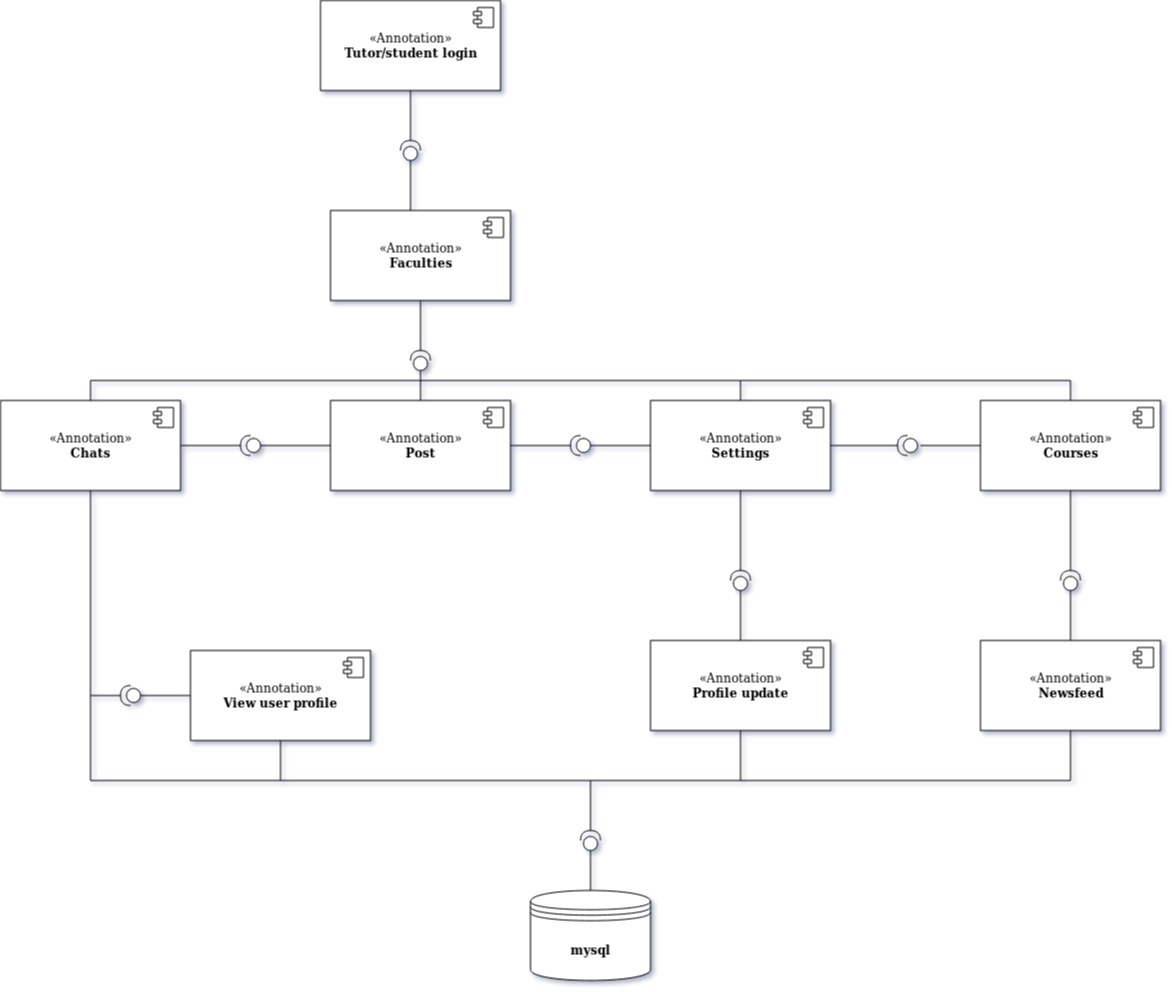

The diagram above was exported from draw.io. Its source (the exported page's mxGraphModel, read from the mxfile embedded in the PNG):
<mxGraphModel dx="1628" dy="464" grid="1" gridSize="10" guides="1" tooltips="1" connect="1" arrows="1" fold="1" page="1" pageScale="1" pageWidth="827" pageHeight="1169" math="0" shadow="1">
  <root>
    <mxCell id="0" />
    <mxCell id="1" parent="0" />
    <mxCell id="2FSID3qwfWjKybohTjHW-1" value="«Annotation»&lt;br&gt;&lt;b&gt;Tutor/student login&lt;/b&gt;" style="html=1;dropTarget=0;" vertex="1" parent="1">
      <mxGeometry x="230" y="30" width="180" height="90" as="geometry" />
    </mxCell>
    <mxCell id="2FSID3qwfWjKybohTjHW-2" value="" style="shape=component;jettyWidth=8;jettyHeight=4;" vertex="1" parent="2FSID3qwfWjKybohTjHW-1">
      <mxGeometry x="1" width="20" height="20" relative="1" as="geometry">
        <mxPoint x="-27" y="7" as="offset" />
      </mxGeometry>
    </mxCell>
    <mxCell id="2FSID3qwfWjKybohTjHW-3" value="«Annotation»&lt;br&gt;&lt;b&gt;Faculties&lt;/b&gt;" style="html=1;dropTarget=0;" vertex="1" parent="1">
      <mxGeometry x="240" y="240" width="180" height="90" as="geometry" />
    </mxCell>
    <mxCell id="2FSID3qwfWjKybohTjHW-4" value="" style="shape=component;jettyWidth=8;jettyHeight=4;" vertex="1" parent="2FSID3qwfWjKybohTjHW-3">
      <mxGeometry x="1" width="20" height="20" relative="1" as="geometry">
        <mxPoint x="-27" y="7" as="offset" />
      </mxGeometry>
    </mxCell>
    <mxCell id="2FSID3qwfWjKybohTjHW-5" value="«Annotation»&lt;br&gt;&lt;b&gt;Chats&lt;/b&gt;" style="html=1;dropTarget=0;" vertex="1" parent="1">
      <mxGeometry x="-90" y="430" width="180" height="90" as="geometry" />
    </mxCell>
    <mxCell id="2FSID3qwfWjKybohTjHW-6" value="" style="shape=component;jettyWidth=8;jettyHeight=4;" vertex="1" parent="2FSID3qwfWjKybohTjHW-5">
      <mxGeometry x="1" width="20" height="20" relative="1" as="geometry">
        <mxPoint x="-27" y="7" as="offset" />
      </mxGeometry>
    </mxCell>
    <mxCell id="2FSID3qwfWjKybohTjHW-7" value="&lt;div&gt;«Annotation»&lt;/div&gt;&lt;div&gt;&lt;b&gt;Settings&lt;/b&gt;&lt;br&gt;&lt;/div&gt;" style="html=1;dropTarget=0;" vertex="1" parent="1">
      <mxGeometry x="560" y="430" width="180" height="90" as="geometry" />
    </mxCell>
    <mxCell id="2FSID3qwfWjKybohTjHW-8" value="" style="shape=component;jettyWidth=8;jettyHeight=4;" vertex="1" parent="2FSID3qwfWjKybohTjHW-7">
      <mxGeometry x="1" width="20" height="20" relative="1" as="geometry">
        <mxPoint x="-27" y="7" as="offset" />
      </mxGeometry>
    </mxCell>
    <mxCell id="2FSID3qwfWjKybohTjHW-9" value="«Annotation»&lt;br&gt;&lt;b&gt;Profile update&lt;/b&gt;" style="html=1;dropTarget=0;" vertex="1" parent="1">
      <mxGeometry x="560" y="670" width="180" height="90" as="geometry" />
    </mxCell>
    <mxCell id="2FSID3qwfWjKybohTjHW-10" value="" style="shape=component;jettyWidth=8;jettyHeight=4;" vertex="1" parent="2FSID3qwfWjKybohTjHW-9">
      <mxGeometry x="1" width="20" height="20" relative="1" as="geometry">
        <mxPoint x="-27" y="7" as="offset" />
      </mxGeometry>
    </mxCell>
    <mxCell id="2FSID3qwfWjKybohTjHW-11" value="«Annotation»&lt;br&gt;&lt;b&gt;Post&lt;/b&gt;" style="html=1;dropTarget=0;" vertex="1" parent="1">
      <mxGeometry x="240" y="430" width="180" height="90" as="geometry" />
    </mxCell>
    <mxCell id="2FSID3qwfWjKybohTjHW-12" value="" style="shape=component;jettyWidth=8;jettyHeight=4;" vertex="1" parent="2FSID3qwfWjKybohTjHW-11">
      <mxGeometry x="1" width="20" height="20" relative="1" as="geometry">
        <mxPoint x="-27" y="7" as="offset" />
      </mxGeometry>
    </mxCell>
    <mxCell id="2FSID3qwfWjKybohTjHW-13" value="«Annotation»&lt;br&gt;&lt;b&gt;Courses&lt;/b&gt;" style="html=1;dropTarget=0;" vertex="1" parent="1">
      <mxGeometry x="890" y="430" width="180" height="90" as="geometry" />
    </mxCell>
    <mxCell id="2FSID3qwfWjKybohTjHW-14" value="" style="shape=component;jettyWidth=8;jettyHeight=4;" vertex="1" parent="2FSID3qwfWjKybohTjHW-13">
      <mxGeometry x="1" width="20" height="20" relative="1" as="geometry">
        <mxPoint x="-27" y="7" as="offset" />
      </mxGeometry>
    </mxCell>
    <mxCell id="2FSID3qwfWjKybohTjHW-15" value="&lt;div&gt;«Annotation»&lt;/div&gt;&lt;div&gt;&lt;b&gt;View user profile&lt;/b&gt;&lt;br&gt;&lt;/div&gt;" style="html=1;dropTarget=0;" vertex="1" parent="1">
      <mxGeometry x="100" y="680" width="180" height="90" as="geometry" />
    </mxCell>
    <mxCell id="2FSID3qwfWjKybohTjHW-16" value="" style="shape=component;jettyWidth=8;jettyHeight=4;" vertex="1" parent="2FSID3qwfWjKybohTjHW-15">
      <mxGeometry x="1" width="20" height="20" relative="1" as="geometry">
        <mxPoint x="-27" y="7" as="offset" />
      </mxGeometry>
    </mxCell>
    <mxCell id="2FSID3qwfWjKybohTjHW-17" value="«Annotation»&lt;br&gt;&lt;b&gt;Newsfeed&lt;/b&gt;" style="html=1;dropTarget=0;" vertex="1" parent="1">
      <mxGeometry x="890" y="670" width="180" height="90" as="geometry" />
    </mxCell>
    <mxCell id="2FSID3qwfWjKybohTjHW-18" value="" style="shape=component;jettyWidth=8;jettyHeight=4;" vertex="1" parent="2FSID3qwfWjKybohTjHW-17">
      <mxGeometry x="1" width="20" height="20" relative="1" as="geometry">
        <mxPoint x="-27" y="7" as="offset" />
      </mxGeometry>
    </mxCell>
    <mxCell id="2FSID3qwfWjKybohTjHW-19" value="&lt;b&gt;mysql&lt;/b&gt;" style="shape=datastore;whiteSpace=wrap;html=1;" vertex="1" parent="1">
      <mxGeometry x="440" y="920" width="120" height="90" as="geometry" />
    </mxCell>
    <mxCell id="2FSID3qwfWjKybohTjHW-20" value="" style="endArrow=none;html=1;entryX=0.5;entryY=1;entryDx=0;entryDy=0;" edge="1" parent="1" target="2FSID3qwfWjKybohTjHW-5">
      <mxGeometry width="50" height="50" relative="1" as="geometry">
        <mxPoint y="810" as="sourcePoint" />
        <mxPoint x="120" y="700" as="targetPoint" />
      </mxGeometry>
    </mxCell>
    <mxCell id="2FSID3qwfWjKybohTjHW-21" value="" style="shape=providedRequiredInterface;html=1;verticalLabelPosition=bottom;direction=west;" vertex="1" parent="1">
      <mxGeometry x="30" y="715" width="20" height="20" as="geometry" />
    </mxCell>
    <mxCell id="2FSID3qwfWjKybohTjHW-22" value="" style="shape=providedRequiredInterface;html=1;verticalLabelPosition=bottom;direction=north;" vertex="1" parent="1">
      <mxGeometry x="490" y="860" width="20" height="20" as="geometry" />
    </mxCell>
    <mxCell id="2FSID3qwfWjKybohTjHW-24" value="" style="shape=providedRequiredInterface;html=1;verticalLabelPosition=bottom;direction=north;" vertex="1" parent="1">
      <mxGeometry x="310" y="170" width="20" height="20" as="geometry" />
    </mxCell>
    <mxCell id="2FSID3qwfWjKybohTjHW-25" value="" style="shape=providedRequiredInterface;html=1;verticalLabelPosition=bottom;direction=west;" vertex="1" parent="1">
      <mxGeometry x="150" y="465" width="20" height="20" as="geometry" />
    </mxCell>
    <mxCell id="2FSID3qwfWjKybohTjHW-27" value="" style="shape=providedRequiredInterface;html=1;verticalLabelPosition=bottom;direction=north;" vertex="1" parent="1">
      <mxGeometry x="320" y="380" width="20" height="20" as="geometry" />
    </mxCell>
    <mxCell id="2FSID3qwfWjKybohTjHW-30" value="" style="shape=providedRequiredInterface;html=1;verticalLabelPosition=bottom;direction=west;" vertex="1" parent="1">
      <mxGeometry x="480" y="465" width="20" height="20" as="geometry" />
    </mxCell>
    <mxCell id="2FSID3qwfWjKybohTjHW-31" value="" style="shape=providedRequiredInterface;html=1;verticalLabelPosition=bottom;direction=west;" vertex="1" parent="1">
      <mxGeometry x="807" y="465" width="20" height="20" as="geometry" />
    </mxCell>
    <mxCell id="2FSID3qwfWjKybohTjHW-32" value="" style="shape=providedRequiredInterface;html=1;verticalLabelPosition=bottom;direction=north;" vertex="1" parent="1">
      <mxGeometry x="640" y="600" width="20" height="20" as="geometry" />
    </mxCell>
    <mxCell id="2FSID3qwfWjKybohTjHW-33" value="" style="shape=providedRequiredInterface;html=1;verticalLabelPosition=bottom;direction=north;" vertex="1" parent="1">
      <mxGeometry x="970" y="600" width="20" height="20" as="geometry" />
    </mxCell>
    <mxCell id="2FSID3qwfWjKybohTjHW-34" value="" style="endArrow=none;html=1;entryX=0.5;entryY=1;entryDx=0;entryDy=0;exitX=1;exitY=0.5;exitDx=0;exitDy=0;exitPerimeter=0;" edge="1" parent="1" source="2FSID3qwfWjKybohTjHW-32" target="2FSID3qwfWjKybohTjHW-7">
      <mxGeometry width="50" height="50" relative="1" as="geometry">
        <mxPoint x="630" y="580" as="sourcePoint" />
        <mxPoint x="790" y="690" as="targetPoint" />
      </mxGeometry>
    </mxCell>
    <mxCell id="2FSID3qwfWjKybohTjHW-35" value="" style="endArrow=none;html=1;entryX=0;entryY=0.5;entryDx=0;entryDy=0;entryPerimeter=0;exitX=0.5;exitY=0;exitDx=0;exitDy=0;" edge="1" parent="1" source="2FSID3qwfWjKybohTjHW-9" target="2FSID3qwfWjKybohTjHW-32">
      <mxGeometry width="50" height="50" relative="1" as="geometry">
        <mxPoint x="650" y="660" as="sourcePoint" />
        <mxPoint x="790" y="690" as="targetPoint" />
      </mxGeometry>
    </mxCell>
    <mxCell id="2FSID3qwfWjKybohTjHW-36" value="" style="endArrow=none;html=1;entryX=0.5;entryY=1;entryDx=0;entryDy=0;exitX=1;exitY=0.5;exitDx=0;exitDy=0;exitPerimeter=0;" edge="1" parent="1" source="2FSID3qwfWjKybohTjHW-33" target="2FSID3qwfWjKybohTjHW-13">
      <mxGeometry width="50" height="50" relative="1" as="geometry">
        <mxPoint x="980" y="590" as="sourcePoint" />
        <mxPoint x="790" y="690" as="targetPoint" />
      </mxGeometry>
    </mxCell>
    <mxCell id="2FSID3qwfWjKybohTjHW-39" value="" style="endArrow=none;html=1;entryX=0;entryY=0.5;entryDx=0;entryDy=0;entryPerimeter=0;exitX=0.5;exitY=0;exitDx=0;exitDy=0;" edge="1" parent="1" source="2FSID3qwfWjKybohTjHW-17" target="2FSID3qwfWjKybohTjHW-33">
      <mxGeometry width="50" height="50" relative="1" as="geometry">
        <mxPoint x="740" y="740" as="sourcePoint" />
        <mxPoint x="790" y="690" as="targetPoint" />
      </mxGeometry>
    </mxCell>
    <mxCell id="2FSID3qwfWjKybohTjHW-40" value="" style="endArrow=none;html=1;entryX=0.5;entryY=1;entryDx=0;entryDy=0;" edge="1" parent="1" target="2FSID3qwfWjKybohTjHW-17">
      <mxGeometry width="50" height="50" relative="1" as="geometry">
        <mxPoint x="980" y="810" as="sourcePoint" />
        <mxPoint x="790" y="690" as="targetPoint" />
      </mxGeometry>
    </mxCell>
    <mxCell id="2FSID3qwfWjKybohTjHW-41" value="" style="endArrow=none;html=1;exitX=0.5;exitY=1;exitDx=0;exitDy=0;" edge="1" parent="1" source="2FSID3qwfWjKybohTjHW-9">
      <mxGeometry width="50" height="50" relative="1" as="geometry">
        <mxPoint x="740" y="740" as="sourcePoint" />
        <mxPoint x="650" y="810" as="targetPoint" />
      </mxGeometry>
    </mxCell>
    <mxCell id="2FSID3qwfWjKybohTjHW-42" value="" style="endArrow=none;html=1;" edge="1" parent="1">
      <mxGeometry width="50" height="50" relative="1" as="geometry">
        <mxPoint y="810" as="sourcePoint" />
        <mxPoint x="980" y="810" as="targetPoint" />
      </mxGeometry>
    </mxCell>
    <mxCell id="2FSID3qwfWjKybohTjHW-43" value="" style="endArrow=none;html=1;entryX=0;entryY=0.5;entryDx=0;entryDy=0;entryPerimeter=0;" edge="1" parent="1" source="2FSID3qwfWjKybohTjHW-19" target="2FSID3qwfWjKybohTjHW-22">
      <mxGeometry width="50" height="50" relative="1" as="geometry">
        <mxPoint x="740" y="740" as="sourcePoint" />
        <mxPoint x="790" y="690" as="targetPoint" />
      </mxGeometry>
    </mxCell>
    <mxCell id="2FSID3qwfWjKybohTjHW-44" value="" style="endArrow=none;html=1;exitX=1;exitY=0.5;exitDx=0;exitDy=0;exitPerimeter=0;" edge="1" parent="1" source="2FSID3qwfWjKybohTjHW-22">
      <mxGeometry width="50" height="50" relative="1" as="geometry">
        <mxPoint x="740" y="740" as="sourcePoint" />
        <mxPoint x="500" y="810" as="targetPoint" />
      </mxGeometry>
    </mxCell>
    <mxCell id="2FSID3qwfWjKybohTjHW-45" value="" style="endArrow=none;html=1;exitX=0.5;exitY=1;exitDx=0;exitDy=0;" edge="1" parent="1" source="2FSID3qwfWjKybohTjHW-15">
      <mxGeometry width="50" height="50" relative="1" as="geometry">
        <mxPoint x="340" y="740" as="sourcePoint" />
        <mxPoint x="190" y="810" as="targetPoint" />
      </mxGeometry>
    </mxCell>
    <mxCell id="2FSID3qwfWjKybohTjHW-46" value="" style="endArrow=none;html=1;exitX=0;exitY=0.5;exitDx=0;exitDy=0;entryX=0;entryY=0.5;entryDx=0;entryDy=0;entryPerimeter=0;" edge="1" parent="1" source="2FSID3qwfWjKybohTjHW-15" target="2FSID3qwfWjKybohTjHW-21">
      <mxGeometry width="50" height="50" relative="1" as="geometry">
        <mxPoint x="340" y="740" as="sourcePoint" />
        <mxPoint x="390" y="690" as="targetPoint" />
      </mxGeometry>
    </mxCell>
    <mxCell id="2FSID3qwfWjKybohTjHW-47" value="" style="endArrow=none;html=1;entryX=1;entryY=0.5;entryDx=0;entryDy=0;entryPerimeter=0;" edge="1" parent="1" target="2FSID3qwfWjKybohTjHW-21">
      <mxGeometry width="50" height="50" relative="1" as="geometry">
        <mxPoint y="725" as="sourcePoint" />
        <mxPoint x="390" y="690" as="targetPoint" />
      </mxGeometry>
    </mxCell>
    <mxCell id="2FSID3qwfWjKybohTjHW-48" value="" style="endArrow=none;html=1;exitX=0;exitY=0.5;exitDx=0;exitDy=0;exitPerimeter=0;entryX=0;entryY=0.5;entryDx=0;entryDy=0;" edge="1" parent="1" source="2FSID3qwfWjKybohTjHW-25" target="2FSID3qwfWjKybohTjHW-11">
      <mxGeometry width="50" height="50" relative="1" as="geometry">
        <mxPoint x="180" y="480" as="sourcePoint" />
        <mxPoint x="390" y="460" as="targetPoint" />
      </mxGeometry>
    </mxCell>
    <mxCell id="2FSID3qwfWjKybohTjHW-50" value="" style="endArrow=none;html=1;exitX=1;exitY=0.5;exitDx=0;exitDy=0;exitPerimeter=0;entryX=1;entryY=0.5;entryDx=0;entryDy=0;" edge="1" parent="1" source="2FSID3qwfWjKybohTjHW-25" target="2FSID3qwfWjKybohTjHW-5">
      <mxGeometry width="50" height="50" relative="1" as="geometry">
        <mxPoint x="340" y="510" as="sourcePoint" />
        <mxPoint x="390" y="460" as="targetPoint" />
      </mxGeometry>
    </mxCell>
    <mxCell id="2FSID3qwfWjKybohTjHW-51" value="" style="endArrow=none;html=1;exitX=1;exitY=0.5;exitDx=0;exitDy=0;exitPerimeter=0;entryX=1;entryY=0.5;entryDx=0;entryDy=0;" edge="1" parent="1" source="2FSID3qwfWjKybohTjHW-30" target="2FSID3qwfWjKybohTjHW-11">
      <mxGeometry width="50" height="50" relative="1" as="geometry">
        <mxPoint x="340" y="510" as="sourcePoint" />
        <mxPoint x="390" y="460" as="targetPoint" />
      </mxGeometry>
    </mxCell>
    <mxCell id="2FSID3qwfWjKybohTjHW-52" value="" style="endArrow=none;html=1;entryX=0;entryY=0.5;entryDx=0;entryDy=0;entryPerimeter=0;" edge="1" parent="1" target="2FSID3qwfWjKybohTjHW-24">
      <mxGeometry width="50" height="50" relative="1" as="geometry">
        <mxPoint x="320" y="240" as="sourcePoint" />
        <mxPoint x="390" y="460" as="targetPoint" />
      </mxGeometry>
    </mxCell>
    <mxCell id="2FSID3qwfWjKybohTjHW-53" value="" style="endArrow=none;html=1;entryX=0.5;entryY=1;entryDx=0;entryDy=0;exitX=1;exitY=0.5;exitDx=0;exitDy=0;exitPerimeter=0;" edge="1" parent="1" source="2FSID3qwfWjKybohTjHW-27" target="2FSID3qwfWjKybohTjHW-3">
      <mxGeometry width="50" height="50" relative="1" as="geometry">
        <mxPoint x="340" y="510" as="sourcePoint" />
        <mxPoint x="390" y="460" as="targetPoint" />
      </mxGeometry>
    </mxCell>
    <mxCell id="2FSID3qwfWjKybohTjHW-54" value="" style="endArrow=none;html=1;entryX=0;entryY=0.5;entryDx=0;entryDy=0;exitX=0;exitY=0.5;exitDx=0;exitDy=0;exitPerimeter=0;" edge="1" parent="1" source="2FSID3qwfWjKybohTjHW-30" target="2FSID3qwfWjKybohTjHW-7">
      <mxGeometry width="50" height="50" relative="1" as="geometry">
        <mxPoint x="340" y="510" as="sourcePoint" />
        <mxPoint x="390" y="460" as="targetPoint" />
      </mxGeometry>
    </mxCell>
    <mxCell id="2FSID3qwfWjKybohTjHW-55" value="" style="endArrow=none;html=1;entryX=0;entryY=0.5;entryDx=0;entryDy=0;entryPerimeter=0;" edge="1" parent="1" target="2FSID3qwfWjKybohTjHW-27">
      <mxGeometry width="50" height="50" relative="1" as="geometry">
        <mxPoint x="330" y="430" as="sourcePoint" />
        <mxPoint x="390" y="460" as="targetPoint" />
      </mxGeometry>
    </mxCell>
    <mxCell id="2FSID3qwfWjKybohTjHW-56" value="" style="endArrow=none;html=1;" edge="1" parent="1">
      <mxGeometry width="50" height="50" relative="1" as="geometry">
        <mxPoint y="410" as="sourcePoint" />
        <mxPoint x="330" y="410" as="targetPoint" />
      </mxGeometry>
    </mxCell>
    <mxCell id="2FSID3qwfWjKybohTjHW-58" value="" style="endArrow=none;html=1;exitX=1;exitY=0.5;exitDx=0;exitDy=0;exitPerimeter=0;" edge="1" parent="1" source="2FSID3qwfWjKybohTjHW-24" target="2FSID3qwfWjKybohTjHW-1">
      <mxGeometry width="50" height="50" relative="1" as="geometry">
        <mxPoint x="340" y="360" as="sourcePoint" />
        <mxPoint x="390" y="310" as="targetPoint" />
      </mxGeometry>
    </mxCell>
    <mxCell id="2FSID3qwfWjKybohTjHW-59" value="" style="endArrow=none;html=1;" edge="1" parent="1">
      <mxGeometry width="50" height="50" relative="1" as="geometry">
        <mxPoint x="980" y="410" as="sourcePoint" />
        <mxPoint x="330" y="410" as="targetPoint" />
      </mxGeometry>
    </mxCell>
    <mxCell id="2FSID3qwfWjKybohTjHW-60" value="" style="endArrow=none;html=1;entryX=0.5;entryY=0;entryDx=0;entryDy=0;" edge="1" parent="1" target="2FSID3qwfWjKybohTjHW-13">
      <mxGeometry width="50" height="50" relative="1" as="geometry">
        <mxPoint x="980" y="410" as="sourcePoint" />
        <mxPoint x="750" y="430" as="targetPoint" />
      </mxGeometry>
    </mxCell>
    <mxCell id="2FSID3qwfWjKybohTjHW-61" value="" style="endArrow=none;html=1;exitX=0.5;exitY=0;exitDx=0;exitDy=0;" edge="1" parent="1" source="2FSID3qwfWjKybohTjHW-7">
      <mxGeometry width="50" height="50" relative="1" as="geometry">
        <mxPoint x="700" y="480" as="sourcePoint" />
        <mxPoint x="650" y="410" as="targetPoint" />
      </mxGeometry>
    </mxCell>
    <mxCell id="2FSID3qwfWjKybohTjHW-62" value="" style="endArrow=none;html=1;entryX=0;entryY=0.5;entryDx=0;entryDy=0;" edge="1" parent="1" target="2FSID3qwfWjKybohTjHW-13">
      <mxGeometry width="50" height="50" relative="1" as="geometry">
        <mxPoint x="830" y="475" as="sourcePoint" />
        <mxPoint x="750" y="430" as="targetPoint" />
      </mxGeometry>
    </mxCell>
    <mxCell id="2FSID3qwfWjKybohTjHW-63" value="" style="endArrow=none;html=1;entryX=1;entryY=0.5;entryDx=0;entryDy=0;entryPerimeter=0;exitX=1;exitY=0.5;exitDx=0;exitDy=0;" edge="1" parent="1" source="2FSID3qwfWjKybohTjHW-7" target="2FSID3qwfWjKybohTjHW-31">
      <mxGeometry width="50" height="50" relative="1" as="geometry">
        <mxPoint x="740" y="480" as="sourcePoint" />
        <mxPoint x="750" y="430" as="targetPoint" />
      </mxGeometry>
    </mxCell>
    <mxCell id="2FSID3qwfWjKybohTjHW-65" value="" style="endArrow=none;html=1;exitX=0.5;exitY=0;exitDx=0;exitDy=0;" edge="1" parent="1" source="2FSID3qwfWjKybohTjHW-5">
      <mxGeometry width="50" height="50" relative="1" as="geometry">
        <mxPoint x="-180" y="480" as="sourcePoint" />
        <mxPoint y="410" as="targetPoint" />
      </mxGeometry>
    </mxCell>
  </root>
</mxGraphModel>